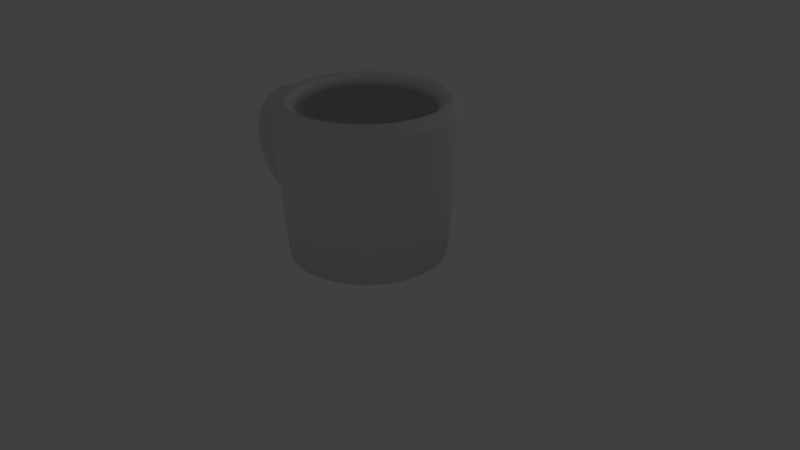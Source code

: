 # Source: mug.blend  (saved by Blender 2.79.0; exported with 4.5.12 LTS)
import bpy
from mathutils import Matrix  # noqa: F401  (used for matrix-valued properties, if any)

bpy.ops.wm.read_factory_settings(use_empty=True)
scene = bpy.context.scene
scene.name = 'Scene'

# ---- collections
col_collection_1 = bpy.data.collections.new('Collection 1'); scene.collection.children.link(col_collection_1)

# ---- materials (node trees are filled in below, after node groups)
mat_material_001 = bpy.data.materials.new('Material.001')
mat_material_001.alpha_threshold = 0.0
mat_material_001.use_transparent_shadow = False
mat_material_001.roughness = 0.5

# ---- material node trees

# ---- world
world_world = bpy.data.worlds.new('World'); scene.world = world_world
world_world.color = (0.05088, 0.05088, 0.05088)
world_world.use_sun_shadow = False
world_world.sun_shadow_jitter_overblur = 0.0
world_world.cycles.sampling_method = 'MANUAL'

# ---- cameras
cam_camera = bpy.data.cameras.new('Camera')
cam_camera.clip_end = 100.0
cam_camera.lens = 35.0
cam_camera.sensor_width = 32.0
cam_camera.sensor_height = 18.0
cam_camera.ortho_scale = 7.314
cam_camera.dof.focus_distance = 0.0
cam_camera.dof.aperture_fstop = 128.0

# ---- lights
light_lamp = bpy.data.lights.new('Lamp', 'POINT')
light_lamp.transmission_factor = 0.0
light_lamp.cutoff_distance = 30.0
light_lamp.energy = 100.0
light_lamp.shadow_buffer_clip_start = 1.001
light_lamp.shadow_soft_size = 0.1
light_lamp.shadow_maximum_resolution = 0.006
light_lamp.use_absolute_resolution = True

# ---- meshes
me_cylinder = bpy.data.meshes.new('Cylinder')
me_cylinder.from_pydata([(0.0, 0.0, -1.0), (0.0, 1.0, -1.0), (0.0, 1.0, 1.0), (0.1951, 0.9808, -1.0), (0.1951, 0.9808, 1.0), (0.3827, 0.9239, -1.0), (0.3827, 0.9239, 1.0), (0.5556, 0.8315, -1.0), (0.5556, 0.8315, 1.0), (0.7071, 0.7071, -1.0), (0.7071, 0.7071, 1.0), (0.8315, 0.5556, -1.0), (0.8315, 0.5556, 1.0), (0.9239, 0.3827, -1.0), (0.9239, 0.3827, 1.0), (0.9808, 0.1951, -1.0), (0.9808, 0.1951, 1.0), (1.0, 7.55e-08, -1.0), (1.0, 7.55e-08, 1.0), (0.9808, -0.1951, -1.0), (0.9808, -0.1951, 1.0), (0.9239, -0.3827, -1.0), (0.9239, -0.3827, 1.0), (0.8315, -0.5556, -1.0), (0.8315, -0.5556, 1.0), (0.7071, -0.7071, -1.0), (0.7071, -0.7071, 1.0), (0.5556, -0.8315, -1.0), (0.5556, -0.8315, 1.0), (0.3827, -0.9239, -1.0), (0.3827, -0.9239, 1.0), (0.1951, -0.9808, -1.0), (0.1951, -0.9808, 1.0), (-3.258e-07, -1.0, -1.0), (-3.258e-07, -1.0, 1.0), (-0.1951, -0.9808, -1.0), (-0.1951, -0.9808, 1.0), (-0.3827, -0.9239, -1.0), (-0.3827, -0.9239, 1.0), (-0.5556, -0.8315, -1.0), (-0.5556, -0.8315, 1.0), (-0.7071, -0.7071, -1.0), (-0.7071, -0.7071, 1.0), (-0.8315, -0.5556, -1.0), (-0.8315, -0.5556, 1.0), (-0.9239, -0.3827, -1.0), (-0.9239, -0.3827, 1.0), (-0.9808, -0.1951, -1.0), (-0.9808, -0.1951, 1.0), (-1.0, 9.656e-07, -1.0), (-1.0, 9.656e-07, 1.0), (-0.9808, 0.1951, -1.0), (-0.9808, 0.1951, 1.0), (-0.9239, 0.3827, -1.0), (-0.9239, 0.3827, 1.0), (-0.8315, 0.5556, -1.0), (-0.8315, 0.5556, 1.0), (-0.7071, 0.7071, -1.0), (-0.7071, 0.7071, 1.0), (-0.5556, 0.8315, -1.0), (-0.5556, 0.8315, 1.0), (-0.3827, 0.9239, -1.0), (-0.3827, 0.9239, 1.0), (-0.1951, 0.9808, -1.0), (-0.1951, 0.9808, 1.0), (-1.69e-08, 1.142, 0.8333), (0.2229, 1.12, 0.8333), (0.4372, 1.055, 0.8333), (0.6346, 0.9498, 0.8333), (0.8078, 0.8078, 0.8333), (0.9498, 0.6346, 0.8333), (1.055, 0.4372, 0.8333), (1.12, 0.2229, 0.8333), (1.142, 4.568e-08, 0.8333), (1.12, -0.2229, 0.8333), (1.055, -0.4372, 0.8333), (0.9498, -0.6346, 0.8333), (0.8078, -0.8078, 0.8333), (0.6346, -0.9498, 0.8333), (0.4372, -1.055, 0.8333), (0.2229, -1.12, 0.8333), (-3.891e-07, -1.142, 0.8333), (-0.2229, -1.12, 0.8333), (-0.4372, -1.055, 0.8333), (-0.6346, -0.9498, 0.8333), (-0.8078, -0.8078, 0.8333), (-0.9498, -0.6346, 0.8333), (-1.055, -0.4372, 0.8333), (-1.12, -0.2229, 0.8333), (-1.142, 1.062e-06, 0.8333), (-1.12, 0.2229, 0.8333), (-1.055, 0.4372, 0.8333), (-0.9498, 0.6346, 0.8333), (-0.8078, 0.8078, 0.8333), (-0.6346, 0.9498, 0.8333), (-0.4372, 1.055, 0.8333), (-0.2107, 1.129, 0.8419)], [], [(0, 1, 3), (65, 2, 4, 66), (0, 3, 5), (66, 4, 6, 67), (0, 5, 7), (67, 6, 8, 68), (0, 7, 9), (68, 8, 10, 69), (0, 9, 11), (69, 10, 12, 70), (0, 11, 13), (70, 12, 14, 71), (0, 13, 15), (71, 14, 16, 72), (0, 15, 17), (72, 16, 18, 73), (0, 17, 19), (73, 18, 20, 74), (0, 19, 21), (74, 20, 22, 75), (0, 21, 23), (75, 22, 24, 76), (0, 23, 25), (76, 24, 26, 77), (0, 25, 27), (77, 26, 28, 78), (0, 27, 29), (78, 28, 30, 79), (0, 29, 31), (79, 30, 32, 80), (0, 31, 33), (80, 32, 34, 81), (0, 33, 35), (81, 34, 36, 82), (0, 35, 37), (82, 36, 38, 83), (0, 37, 39), (83, 38, 40, 84), (0, 39, 41), (84, 40, 42, 85), (0, 41, 43), (85, 42, 44, 86), (0, 43, 45), (86, 44, 46, 87), (0, 45, 47), (87, 46, 48, 88), (0, 47, 49), (88, 48, 50, 89), (0, 49, 51), (89, 50, 52, 90), (0, 51, 53), (90, 52, 54, 91), (0, 53, 55), (91, 54, 56, 92), (0, 55, 57), (92, 56, 58, 93), (0, 57, 59), (93, 58, 60, 94), (0, 59, 61), (94, 60, 62, 95), (0, 61, 63), (95, 62, 64, 96), (0, 63, 1), (96, 64, 2, 65), (63, 96, 65, 1), (61, 95, 96, 63), (59, 94, 95, 61), (57, 93, 94, 59), (55, 92, 93, 57), (53, 91, 92, 55), (51, 90, 91, 53), (49, 89, 90, 51), (47, 88, 89, 49), (45, 87, 88, 47), (43, 86, 87, 45), (41, 85, 86, 43), (39, 84, 85, 41), (37, 83, 84, 39), (35, 82, 83, 37), (33, 81, 82, 35), (31, 80, 81, 33), (29, 79, 80, 31), (27, 78, 79, 29), (25, 77, 78, 27), (23, 76, 77, 25), (21, 75, 76, 23), (19, 74, 75, 21), (17, 73, 74, 19), (15, 72, 73, 17), (13, 71, 72, 15), (11, 70, 71, 13), (9, 69, 70, 11), (7, 68, 69, 9), (5, 67, 68, 7), (3, 66, 67, 5), (1, 65, 66, 3)])
me_cylinder.polygons.foreach_set('use_smooth', [True] * 96)
_uv = me_cylinder.uv_layers.new(name='UVMap')
_uv.uv.foreach_set('vector', [0.2188, 0.05125, 0.4775, 0.2001, 0.4565, 0.2037, 0.4831, 0.6504, 0.4837, 0.6997, 0.4683, 0.7024, 0.4671, 0.6531, 0.2188, 0.05125, 0.4565, 0.2037, 0.4361, 0.2093, 0.4671, 0.6531, 0.4683, 0.7024, 0.4529, 0.7066, 0.4511, 0.6575, 0.2188, 0.05125, 0.4361, 0.2093, 0.4164, 0.2167, 0.4511, 0.6575, 0.4529, 0.7066, 0.4373, 0.7124, 0.435, 0.6635, 0.2188, 0.05125, 0.4164, 0.2167, 0.3973, 0.2253, 0.435, 0.6635, 0.4373, 0.7124, 0.4216, 0.7195, 0.4188, 0.6708, 0.2188, 0.05125, 0.3973, 0.2253, 0.3789, 0.2348, 0.4188, 0.6708, 0.4216, 0.7195, 0.4056, 0.7277, 0.4024, 0.6792, 0.2188, 0.05125, 0.3789, 0.2348, 0.3612, 0.2447, 0.4024, 0.6792, 0.4056, 0.7277, 0.3893, 0.7368, 0.3857, 0.6884, 0.2188, 0.05125, 0.3612, 0.2447, 0.3441, 0.2547, 0.3857, 0.6884, 0.3893, 0.7368, 0.3725, 0.7465, 0.3687, 0.6982, 0.2188, 0.05125, 0.3441, 0.2547, 0.3274, 0.2644, 0.3687, 0.6982, 0.3725, 0.7465, 0.3553, 0.7565, 0.3514, 0.7082, 0.2188, 0.05125, 0.3274, 0.2644, 0.3112, 0.2734, 0.3514, 0.7082, 0.3553, 0.7565, 0.3376, 0.7664, 0.3336, 0.7181, 0.2188, 0.05125, 0.3112, 0.2734, 0.2952, 0.2815, 0.3336, 0.7181, 0.3376, 0.7664, 0.3191, 0.7758, 0.3154, 0.7273, 0.2188, 0.05125, 0.2952, 0.2815, 0.2795, 0.2884, 0.3154, 0.7273, 0.3191, 0.7758, 0.3, 0.7843, 0.2966, 0.7356, 0.2188, 0.05125, 0.2795, 0.2884, 0.2639, 0.294, 0.2966, 0.7356, 0.3, 0.7843, 0.2801, 0.7915, 0.2774, 0.7425, 0.2188, 0.05125, 0.2639, 0.294, 0.2485, 0.2981, 0.2774, 0.7425, 0.2801, 0.7915, 0.2596, 0.7969, 0.2577, 0.7477, 0.2188, 0.05125, 0.2485, 0.2981, 0.2331, 0.3005, 0.2577, 0.7477, 0.2596, 0.7969, 0.2386, 0.8002, 0.2377, 0.7509, 0.7812, 0.05125, 0.7956, 0.3005, 0.7803, 0.3012, 0.8002, 0.7509, 0.8011, 0.8002, 0.7799, 0.8012, 0.78, 0.7519, 0.7812, 0.05125, 0.7803, 0.3012, 0.765, 0.3003, 0.78, 0.7519, 0.7799, 0.8012, 0.7587, 0.7999, 0.7598, 0.7506, 0.7812, 0.05125, 0.765, 0.3003, 0.7496, 0.2976, 0.7598, 0.7506, 0.7587, 0.7999, 0.7378, 0.7963, 0.7398, 0.7472, 0.7812, 0.05125, 0.7496, 0.2976, 0.7342, 0.2934, 0.7398, 0.7472, 0.7378, 0.7963, 0.7174, 0.7907, 0.7202, 0.7417, 0.7812, 0.05125, 0.7342, 0.2934, 0.7186, 0.2876, 0.7202, 0.7417, 0.7174, 0.7907, 0.6976, 0.7833, 0.701, 0.7346, 0.7812, 0.05125, 0.7186, 0.2876, 0.7028, 0.2805, 0.701, 0.7346, 0.6976, 0.7833, 0.6785, 0.7747, 0.6823, 0.7262, 0.7812, 0.05125, 0.7028, 0.2805, 0.6868, 0.2723, 0.6823, 0.7262, 0.6785, 0.7747, 0.6602, 0.7652, 0.6641, 0.7169, 0.7812, 0.05125, 0.6868, 0.2723, 0.6705, 0.2632, 0.6641, 0.7169, 0.6602, 0.7652, 0.6425, 0.7553, 0.6464, 0.707, 0.7812, 0.05125, 0.6705, 0.2632, 0.6538, 0.2535, 0.6464, 0.707, 0.6425, 0.7553, 0.6253, 0.7453, 0.6291, 0.697, 0.7812, 0.05125, 0.6538, 0.2535, 0.6366, 0.2435, 0.6291, 0.697, 0.6253, 0.7453, 0.6087, 0.7356, 0.6122, 0.6872, 0.7812, 0.05125, 0.6366, 0.2435, 0.6188, 0.2336, 0.6122, 0.6872, 0.6087, 0.7356, 0.5924, 0.7266, 0.5956, 0.6781, 0.7812, 0.05125, 0.6188, 0.2336, 0.6004, 0.2242, 0.5956, 0.6781, 0.5924, 0.7266, 0.5764, 0.7185, 0.5792, 0.6698, 0.7812, 0.05125, 0.6004, 0.2242, 0.5812, 0.2157, 0.5792, 0.6698, 0.5764, 0.7185, 0.5607, 0.7116, 0.563, 0.6627, 0.7812, 0.05125, 0.5812, 0.2157, 0.5614, 0.2085, 0.563, 0.6627, 0.5607, 0.7116, 0.5452, 0.706, 0.5469, 0.6569, 0.7812, 0.05125, 0.5614, 0.2085, 0.5409, 0.2031, 0.5469, 0.6569, 0.5452, 0.706, 0.5297, 0.7019, 0.5309, 0.6527, 0.7812, 0.05125, 0.5409, 0.2031, 0.5199, 0.1998, 0.5309, 0.6527, 0.5297, 0.7019, 0.5144, 0.6995, 0.5149, 0.6501, 0.7812, 0.05125, 0.5199, 0.1998, 0.4987, 0.1988, 0.5149, 0.6501, 0.5144, 0.6995, 0.499, 0.6988, 0.498, 0.6501, 0.2188, 0.05125, 0.4987, 0.1988, 0.4775, 0.2001, 0.498, 0.6501, 0.499, 0.6988, 0.4837, 0.6997, 0.4831, 0.6504, 0.4987, 0.1988, 0.498, 0.6501, 0.4831, 0.6504, 0.4775, 0.2001, 0.5199, 0.1998, 0.5149, 0.6501, 0.498, 0.6501, 0.4987, 0.1988, 0.5409, 0.2031, 0.5309, 0.6527, 0.5149, 0.6501, 0.5199, 0.1998, 0.5614, 0.2085, 0.5469, 0.6569, 0.5309, 0.6527, 0.5409, 0.2031, 0.5812, 0.2157, 0.563, 0.6627, 0.5469, 0.6569, 0.5614, 0.2085, 0.6004, 0.2242, 0.5792, 0.6698, 0.563, 0.6627, 0.5812, 0.2157, 0.6188, 0.2336, 0.5956, 0.6781, 0.5792, 0.6698, 0.6004, 0.2242, 0.6366, 0.2435, 0.6122, 0.6872, 0.5956, 0.6781, 0.6188, 0.2336, 0.6538, 0.2535, 0.6291, 0.697, 0.6122, 0.6872, 0.6366, 0.2435, 0.6705, 0.2632, 0.6464, 0.707, 0.6291, 0.697, 0.6538, 0.2535, 0.6868, 0.2723, 0.6641, 0.7169, 0.6464, 0.707, 0.6705, 0.2632, 0.7028, 0.2805, 0.6823, 0.7262, 0.6641, 0.7169, 0.6868, 0.2723, 0.7186, 0.2876, 0.701, 0.7346, 0.6823, 0.7262, 0.7028, 0.2805, 0.7342, 0.2934, 0.7202, 0.7417, 0.701, 0.7346, 0.7186, 0.2876, 0.7496, 0.2976, 0.7398, 0.7472, 0.7202, 0.7417, 0.7342, 0.2934, 0.765, 0.3003, 0.7598, 0.7506, 0.7398, 0.7472, 0.7496, 0.2976, 0.7803, 0.3012, 0.78, 0.7519, 0.7598, 0.7506, 0.765, 0.3003, 0.7956, 0.3005, 0.8002, 0.7509, 0.78, 0.7519, 0.7803, 0.3012, 0.2485, 0.2981, 0.2577, 0.7477, 0.2377, 0.7509, 0.2331, 0.3005, 0.2639, 0.294, 0.2774, 0.7425, 0.2577, 0.7477, 0.2485, 0.2981, 0.2795, 0.2884, 0.2966, 0.7356, 0.2774, 0.7425, 0.2639, 0.294, 0.2952, 0.2815, 0.3154, 0.7273, 0.2966, 0.7356, 0.2795, 0.2884, 0.3112, 0.2734, 0.3336, 0.7181, 0.3154, 0.7273, 0.2952, 0.2815, 0.3274, 0.2644, 0.3514, 0.7082, 0.3336, 0.7181, 0.3112, 0.2734, 0.3441, 0.2547, 0.3687, 0.6982, 0.3514, 0.7082, 0.3274, 0.2644, 0.3612, 0.2447, 0.3857, 0.6884, 0.3687, 0.6982, 0.3441, 0.2547, 0.3789, 0.2348, 0.4024, 0.6792, 0.3857, 0.6884, 0.3612, 0.2447, 0.3973, 0.2253, 0.4188, 0.6708, 0.4024, 0.6792, 0.3789, 0.2348, 0.4164, 0.2167, 0.435, 0.6635, 0.4188, 0.6708, 0.3973, 0.2253, 0.4361, 0.2093, 0.4511, 0.6575, 0.435, 0.6635, 0.4164, 0.2167, 0.4565, 0.2037, 0.4671, 0.6531, 0.4511, 0.6575, 0.4361, 0.2093, 0.4775, 0.2001, 0.4831, 0.6504, 0.4671, 0.6531, 0.4565, 0.2037])
me_cylinder.materials.append(mat_material_001)
me_cylinder.use_remesh_preserve_volume = False
me_cylinder.use_remesh_preserve_attributes = False
me_cylinder.use_mirror_vertex_groups = False
me_cylinder.update()

# ---- curves / text
cu_beziercircle = bpy.data.curves.new('BezierCircle', 'CURVE')
cu_beziercircle.dimensions = '3D'
_sp = cu_beziercircle.splines.new('BEZIER'); _sp.bezier_points.add(3)
_sp.bezier_points.foreach_set('co', [-1.0, 0.0, 0.0, 0.0, 1.0, 0.0, 1.0, 0.0, 0.0, 0.0, -1.0, 0.0])
_sp.bezier_points.foreach_set('handle_left', [-1.0, -0.5521, 0.0, -0.5521, 1.0, 0.0, 1.0, 0.5521, 0.0, 0.5521, -1.0, 0.0])
_sp.bezier_points.foreach_set('handle_right', [-1.0, 0.5521, 0.0, 0.5521, 1.0, 0.0, 1.0, -0.5521, 0.0, -0.5521, -1.0, 0.0])
for _p, _l, _r in zip(_sp.bezier_points, ['AUTO', 'AUTO', 'AUTO', 'AUTO'], ['AUTO', 'AUTO', 'AUTO', 'AUTO']): _p.handle_left_type = _l; _p.handle_right_type = _r
_sp.order_u = 0
_sp.order_v = 0
_sp.use_cyclic_u = True
cu_beziercircle.use_path = True
cu_beziercircle.use_path_clamp = True
cu_beziercircle.bevel_resolution = 0
cu_beziercircle.fill_mode = 'HALF'
cu_nurbspath = bpy.data.curves.new('NurbsPath', 'CURVE')
cu_nurbspath.dimensions = '3D'
_sp = cu_nurbspath.splines.new('NURBS'); _sp.points.add(4)
_sp.points.foreach_set('co', [-0.9349, 0.0, 1.469, 1.0, -1.0, 0.0, 0.3123, 1.0, 0.0, 0.0, 0.0, 1.0, 0.5773, 0.0, 0.5359, 1.0, 0.6164, 0.0, 1.467, 1.0])
_sp.order_u = 5
_sp.order_v = 0
_sp.use_endpoint_u = True
cu_nurbspath.use_path = True
cu_nurbspath.use_path_clamp = True
cu_nurbspath.bevel_mode = 'OBJECT'
cu_nurbspath.bevel_resolution = 0
cu_nurbspath.fill_mode = 'HALF'

# ---- objects
ob_beziercircle = bpy.data.objects.new('BezierCircle', cu_beziercircle)
ob_nurbspath = bpy.data.objects.new('NurbsPath', cu_nurbspath)
ob_cylinder = bpy.data.objects.new('Cylinder', me_cylinder)
ob_lamp = bpy.data.objects.new('Lamp', light_lamp)
ob_camera = bpy.data.objects.new('Camera', cam_camera)

# ---- transforms, parenting, visibility, modifiers, constraints
ob_beziercircle.location = (-2.552, 2.191, 2.878)
ob_beziercircle.scale = (0.18, 0.1, 0.1)
ob_beziercircle.lineart.crease_threshold = 0.0
ob_nurbspath.location = (-2.426, 0.0, 0.9562)
ob_nurbspath.rotation_euler = (0.0, 1.571, 0.0)
ob_nurbspath.lineart.crease_threshold = 0.0
ob_cylinder.location = (0.0, 0.0, 1.119)
ob_cylinder.lineart.crease_threshold = 0.0
_m = ob_cylinder.modifiers.new('Solidify', 'SOLIDIFY')
_m.thickness = 0.2
_m.nonmanifold_thickness_mode = 'FIXED'
_m.nonmanifold_merge_threshold = 0.0003
ob_lamp.location = (1.095, 10.05, 5.904)
ob_lamp.rotation_euler = (0.6503, 0.05522, 1.866)
ob_lamp.lock_rotations_4d = False
ob_lamp.empty_display_type = 'ARROWS'
ob_lamp.color = (0.0, 0.0, 0.0, 0.0)
ob_lamp.lineart.crease_threshold = 0.0
ob_camera.location = (7.481, -6.508, 5.344)
ob_camera.rotation_euler = (1.109, 0.0, 0.8149)
ob_camera.lock_rotations_4d = False
ob_camera.empty_display_type = 'ARROWS'
ob_camera.color = (0.0, 0.0, 0.0, 0.0)
ob_camera.display_type = 'WIRE'
ob_camera.lineart.crease_threshold = 0.0
cu_nurbspath.bevel_object = ob_beziercircle

# ---- collection membership
col_collection_1.objects.link(ob_beziercircle)
col_collection_1.objects.link(ob_nurbspath)
col_collection_1.objects.link(ob_cylinder)
col_collection_1.objects.link(ob_lamp)
col_collection_1.objects.link(ob_camera)

# ---- scene / render settings (as saved in the file)
scene.camera = ob_camera
scene.frame_start = 1; scene.frame_end = 250; scene.frame_set(1)
scene.render.engine = 'BLENDER_EEVEE_NEXT'
scene.render.resolution_percentage = 50
scene.render.dither_intensity = 0.0
scene.cycles.use_denoising = False
scene.cycles.samples = 128
scene.cycles.sampling_pattern = 'TABULATED_SOBOL'
scene.cycles.use_adaptive_sampling = False
scene.cycles.use_light_tree = False
scene.cycles.blur_glossy = 0.0
scene.cycles.sample_clamp_indirect = 0.0
scene.view_settings.view_transform = 'Standard'
bpy.context.view_layer.update()

